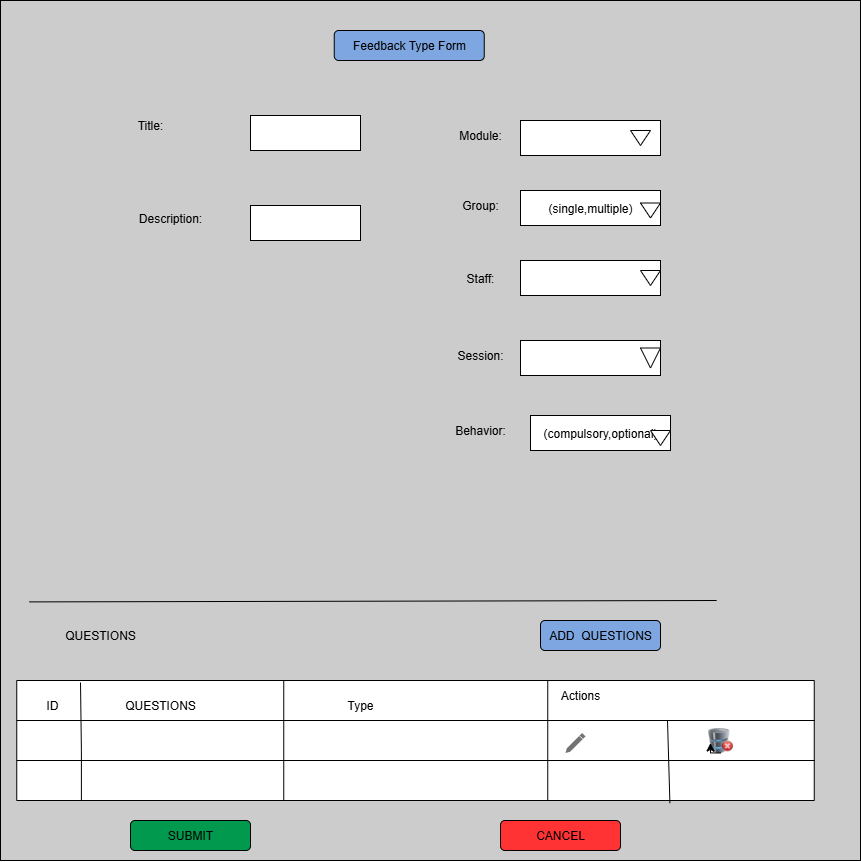

The diagram above was exported from draw.io. Its source (the exported page's mxGraphModel, read from the mxfile embedded in the PNG):
<mxGraphModel dx="1123" dy="737" grid="1" gridSize="10" guides="1" tooltips="1" connect="1" arrows="1" fold="1" page="1" pageScale="1" pageWidth="850" pageHeight="1100" math="0" shadow="0">
  <root>
    <mxCell id="0" />
    <mxCell id="1" parent="0" />
    <mxCell id="m7OSbjAXdEdA0iwEsBgR-8" value="" style="endArrow=classic;html=1;rounded=0;" parent="1" edge="1">
      <mxGeometry width="50" height="50" relative="1" as="geometry">
        <mxPoint x="420" y="270" as="sourcePoint" />
        <mxPoint x="430" y="260" as="targetPoint" />
      </mxGeometry>
    </mxCell>
    <mxCell id="m7OSbjAXdEdA0iwEsBgR-16" value="" style="whiteSpace=wrap;html=1;aspect=fixed;fillColor=#CCCCCC;" parent="1" vertex="1">
      <mxGeometry x="20" y="180" width="860" height="860" as="geometry" />
    </mxCell>
    <mxCell id="m7OSbjAXdEdA0iwEsBgR-17" value="Feedback Type Form" style="rounded=1;whiteSpace=wrap;html=1;fillColor=#7EA6E0;" parent="1" vertex="1">
      <mxGeometry x="353.75" y="210" width="150" height="30" as="geometry" />
    </mxCell>
    <mxCell id="m7OSbjAXdEdA0iwEsBgR-22" style="edgeStyle=orthogonalEdgeStyle;rounded=0;orthogonalLoop=1;jettySize=auto;html=1;exitX=0.5;exitY=1;exitDx=0;exitDy=0;" parent="1" edge="1">
      <mxGeometry relative="1" as="geometry">
        <mxPoint x="310" y="370" as="sourcePoint" />
        <mxPoint x="310" y="370" as="targetPoint" />
      </mxGeometry>
    </mxCell>
    <mxCell id="m7OSbjAXdEdA0iwEsBgR-25" value="Title:" style="text;html=1;align=center;verticalAlign=middle;whiteSpace=wrap;rounded=0;fillColor=#CCCCCC;" parent="1" vertex="1">
      <mxGeometry x="120" y="290" width="100" height="30" as="geometry" />
    </mxCell>
    <mxCell id="m7OSbjAXdEdA0iwEsBgR-30" style="edgeStyle=orthogonalEdgeStyle;rounded=0;orthogonalLoop=1;jettySize=auto;html=1;exitX=0.5;exitY=1;exitDx=0;exitDy=0;" parent="1" edge="1">
      <mxGeometry relative="1" as="geometry">
        <mxPoint x="280" y="320" as="sourcePoint" />
        <mxPoint x="280" y="320" as="targetPoint" />
      </mxGeometry>
    </mxCell>
    <mxCell id="m7OSbjAXdEdA0iwEsBgR-31" value="Description:" style="text;html=1;align=center;verticalAlign=middle;whiteSpace=wrap;rounded=0;fillColor=#CCCCCC;" parent="1" vertex="1">
      <mxGeometry x="140" y="382.5" width="100" height="30" as="geometry" />
    </mxCell>
    <mxCell id="m7OSbjAXdEdA0iwEsBgR-38" value="Module:" style="text;html=1;align=center;verticalAlign=middle;whiteSpace=wrap;rounded=0;fillColor=#CCCCCC;" parent="1" vertex="1">
      <mxGeometry x="470" y="300" width="60" height="30" as="geometry" />
    </mxCell>
    <mxCell id="m7OSbjAXdEdA0iwEsBgR-42" value="Group:" style="text;html=1;align=center;verticalAlign=middle;whiteSpace=wrap;rounded=0;fillColor=#CCCCCC;" parent="1" vertex="1">
      <mxGeometry x="470" y="370" width="60" height="30" as="geometry" />
    </mxCell>
    <mxCell id="m7OSbjAXdEdA0iwEsBgR-64" value="" style="rounded=0;whiteSpace=wrap;html=1;" parent="1" vertex="1">
      <mxGeometry x="270" y="295" width="110" height="35" as="geometry" />
    </mxCell>
    <mxCell id="m7OSbjAXdEdA0iwEsBgR-66" value="Staff:" style="text;html=1;align=center;verticalAlign=middle;whiteSpace=wrap;rounded=0;fillColor=#CCCCCC;" parent="1" vertex="1">
      <mxGeometry x="470" y="442.5" width="60" height="30" as="geometry" />
    </mxCell>
    <mxCell id="m7OSbjAXdEdA0iwEsBgR-75" value="Session:" style="text;html=1;align=center;verticalAlign=middle;whiteSpace=wrap;rounded=0;fillColor=#CCCCCC;" parent="1" vertex="1">
      <mxGeometry x="470" y="520" width="60" height="30" as="geometry" />
    </mxCell>
    <mxCell id="m7OSbjAXdEdA0iwEsBgR-78" value="Behavior:" style="text;html=1;align=center;verticalAlign=middle;whiteSpace=wrap;rounded=0;fillColor=#CCCCCC;" parent="1" vertex="1">
      <mxGeometry x="470" y="595" width="60" height="30" as="geometry" />
    </mxCell>
    <mxCell id="m7OSbjAXdEdA0iwEsBgR-84" value="ADD&amp;nbsp; QUESTIONS" style="rounded=1;whiteSpace=wrap;html=1;fillColor=#7EA6E0;" parent="1" vertex="1">
      <mxGeometry x="560" y="800" width="120" height="30" as="geometry" />
    </mxCell>
    <mxCell id="m7OSbjAXdEdA0iwEsBgR-85" value="QUESTIONS" style="text;html=1;align=center;verticalAlign=middle;whiteSpace=wrap;rounded=0;" parent="1" vertex="1">
      <mxGeometry x="80" y="800" width="80" height="30" as="geometry" />
    </mxCell>
    <mxCell id="m7OSbjAXdEdA0iwEsBgR-92" value="" style="endArrow=none;html=1;rounded=0;exitX=0.007;exitY=0.776;exitDx=0;exitDy=0;exitPerimeter=0;entryX=0.989;entryY=0.774;entryDx=0;entryDy=0;entryPerimeter=0;" parent="1" edge="1">
      <mxGeometry width="50" height="50" relative="1" as="geometry">
        <mxPoint x="48.799999999999976" y="781.4000000000001" as="sourcePoint" />
        <mxPoint x="736.1999999999999" y="780.0000000000002" as="targetPoint" />
      </mxGeometry>
    </mxCell>
    <mxCell id="m7OSbjAXdEdA0iwEsBgR-93" value="" style="shape=table;startSize=0;container=1;collapsible=0;childLayout=tableLayout;fontSize=16;" parent="1" vertex="1">
      <mxGeometry x="36.25" y="860" width="797.5" height="119.99999999999977" as="geometry" />
    </mxCell>
    <mxCell id="m7OSbjAXdEdA0iwEsBgR-94" value="" style="shape=tableRow;horizontal=0;startSize=0;swimlaneHead=0;swimlaneBody=0;strokeColor=inherit;top=0;left=0;bottom=0;right=0;collapsible=0;dropTarget=0;fillColor=none;points=[[0,0.5],[1,0.5]];portConstraint=eastwest;fontSize=16;" parent="m7OSbjAXdEdA0iwEsBgR-93" vertex="1">
      <mxGeometry width="797.5" height="40" as="geometry" />
    </mxCell>
    <mxCell id="m7OSbjAXdEdA0iwEsBgR-95" value="" style="shape=partialRectangle;html=1;whiteSpace=wrap;connectable=0;strokeColor=inherit;overflow=hidden;fillColor=none;top=0;left=0;bottom=0;right=0;pointerEvents=1;fontSize=16;" parent="m7OSbjAXdEdA0iwEsBgR-94" vertex="1">
      <mxGeometry width="267" height="40" as="geometry">
        <mxRectangle width="267" height="40" as="alternateBounds" />
      </mxGeometry>
    </mxCell>
    <mxCell id="m7OSbjAXdEdA0iwEsBgR-96" value="" style="shape=partialRectangle;html=1;whiteSpace=wrap;connectable=0;strokeColor=inherit;overflow=hidden;fillColor=none;top=0;left=0;bottom=0;right=0;pointerEvents=1;fontSize=16;" parent="m7OSbjAXdEdA0iwEsBgR-94" vertex="1">
      <mxGeometry x="267" width="264" height="40" as="geometry">
        <mxRectangle width="264" height="40" as="alternateBounds" />
      </mxGeometry>
    </mxCell>
    <mxCell id="m7OSbjAXdEdA0iwEsBgR-97" value="" style="shape=partialRectangle;html=1;whiteSpace=wrap;connectable=0;strokeColor=inherit;overflow=hidden;fillColor=none;top=0;left=0;bottom=0;right=0;pointerEvents=1;fontSize=16;" parent="m7OSbjAXdEdA0iwEsBgR-94" vertex="1">
      <mxGeometry x="531" width="267" height="40" as="geometry">
        <mxRectangle width="267" height="40" as="alternateBounds" />
      </mxGeometry>
    </mxCell>
    <mxCell id="m7OSbjAXdEdA0iwEsBgR-98" value="" style="shape=tableRow;horizontal=0;startSize=0;swimlaneHead=0;swimlaneBody=0;strokeColor=inherit;top=0;left=0;bottom=0;right=0;collapsible=0;dropTarget=0;fillColor=none;points=[[0,0.5],[1,0.5]];portConstraint=eastwest;fontSize=16;" parent="m7OSbjAXdEdA0iwEsBgR-93" vertex="1">
      <mxGeometry y="40" width="797.5" height="40" as="geometry" />
    </mxCell>
    <mxCell id="m7OSbjAXdEdA0iwEsBgR-99" value="" style="shape=partialRectangle;html=1;whiteSpace=wrap;connectable=0;strokeColor=inherit;overflow=hidden;fillColor=none;top=0;left=0;bottom=0;right=0;pointerEvents=1;fontSize=16;" parent="m7OSbjAXdEdA0iwEsBgR-98" vertex="1">
      <mxGeometry width="267" height="40" as="geometry">
        <mxRectangle width="267" height="40" as="alternateBounds" />
      </mxGeometry>
    </mxCell>
    <mxCell id="m7OSbjAXdEdA0iwEsBgR-100" value="" style="shape=partialRectangle;html=1;whiteSpace=wrap;connectable=0;strokeColor=inherit;overflow=hidden;fillColor=none;top=0;left=0;bottom=0;right=0;pointerEvents=1;fontSize=16;" parent="m7OSbjAXdEdA0iwEsBgR-98" vertex="1">
      <mxGeometry x="267" width="264" height="40" as="geometry">
        <mxRectangle width="264" height="40" as="alternateBounds" />
      </mxGeometry>
    </mxCell>
    <mxCell id="m7OSbjAXdEdA0iwEsBgR-101" value="" style="shape=partialRectangle;html=1;whiteSpace=wrap;connectable=0;strokeColor=inherit;overflow=hidden;fillColor=none;top=0;left=0;bottom=0;right=0;pointerEvents=1;fontSize=16;" parent="m7OSbjAXdEdA0iwEsBgR-98" vertex="1">
      <mxGeometry x="531" width="267" height="40" as="geometry">
        <mxRectangle width="267" height="40" as="alternateBounds" />
      </mxGeometry>
    </mxCell>
    <mxCell id="m7OSbjAXdEdA0iwEsBgR-102" value="" style="shape=tableRow;horizontal=0;startSize=0;swimlaneHead=0;swimlaneBody=0;strokeColor=inherit;top=0;left=0;bottom=0;right=0;collapsible=0;dropTarget=0;fillColor=none;points=[[0,0.5],[1,0.5]];portConstraint=eastwest;fontSize=16;" parent="m7OSbjAXdEdA0iwEsBgR-93" vertex="1">
      <mxGeometry y="80" width="797.5" height="40" as="geometry" />
    </mxCell>
    <mxCell id="m7OSbjAXdEdA0iwEsBgR-103" value="" style="shape=partialRectangle;html=1;whiteSpace=wrap;connectable=0;strokeColor=inherit;overflow=hidden;fillColor=none;top=0;left=0;bottom=0;right=0;pointerEvents=1;fontSize=16;" parent="m7OSbjAXdEdA0iwEsBgR-102" vertex="1">
      <mxGeometry width="267" height="40" as="geometry">
        <mxRectangle width="267" height="40" as="alternateBounds" />
      </mxGeometry>
    </mxCell>
    <mxCell id="m7OSbjAXdEdA0iwEsBgR-104" value="" style="shape=partialRectangle;html=1;whiteSpace=wrap;connectable=0;strokeColor=inherit;overflow=hidden;fillColor=none;top=0;left=0;bottom=0;right=0;pointerEvents=1;fontSize=16;" parent="m7OSbjAXdEdA0iwEsBgR-102" vertex="1">
      <mxGeometry x="267" width="264" height="40" as="geometry">
        <mxRectangle width="264" height="40" as="alternateBounds" />
      </mxGeometry>
    </mxCell>
    <mxCell id="m7OSbjAXdEdA0iwEsBgR-105" value="" style="shape=partialRectangle;html=1;whiteSpace=wrap;connectable=0;strokeColor=inherit;overflow=hidden;fillColor=none;top=0;left=0;bottom=0;right=0;pointerEvents=1;fontSize=16;" parent="m7OSbjAXdEdA0iwEsBgR-102" vertex="1">
      <mxGeometry x="531" width="267" height="40" as="geometry">
        <mxRectangle width="267" height="40" as="alternateBounds" />
      </mxGeometry>
    </mxCell>
    <mxCell id="m7OSbjAXdEdA0iwEsBgR-112" value="" style="endArrow=none;html=1;rounded=0;exitX=0.816;exitY=0;exitDx=0;exitDy=0;exitPerimeter=0;entryX=0.819;entryY=1.067;entryDx=0;entryDy=0;entryPerimeter=0;" parent="m7OSbjAXdEdA0iwEsBgR-93" source="m7OSbjAXdEdA0iwEsBgR-98" target="m7OSbjAXdEdA0iwEsBgR-102" edge="1">
      <mxGeometry width="50" height="50" relative="1" as="geometry">
        <mxPoint x="317.5" as="sourcePoint" />
        <mxPoint x="367.5" y="-50" as="targetPoint" />
      </mxGeometry>
    </mxCell>
    <mxCell id="m7OSbjAXdEdA0iwEsBgR-106" value="" style="endArrow=none;html=1;rounded=0;exitX=0.038;exitY=0.05;exitDx=0;exitDy=0;exitPerimeter=0;" parent="1" edge="1">
      <mxGeometry relative="1" as="geometry">
        <mxPoint x="100.00000000000003" y="862" as="sourcePoint" />
        <mxPoint x="100.9" y="980" as="targetPoint" />
        <Array as="points">
          <mxPoint x="100.9" y="930" />
        </Array>
      </mxGeometry>
    </mxCell>
    <mxCell id="m7OSbjAXdEdA0iwEsBgR-108" value="ID" style="text;html=1;align=center;verticalAlign=middle;whiteSpace=wrap;rounded=0;" parent="1" vertex="1">
      <mxGeometry x="42.5" y="870" width="60" height="30" as="geometry" />
    </mxCell>
    <mxCell id="m7OSbjAXdEdA0iwEsBgR-109" value="QUESTIONS" style="text;html=1;align=center;verticalAlign=middle;whiteSpace=wrap;rounded=0;" parent="1" vertex="1">
      <mxGeometry x="150" y="870" width="60" height="30" as="geometry" />
    </mxCell>
    <mxCell id="m7OSbjAXdEdA0iwEsBgR-110" value="Type" style="text;html=1;align=center;verticalAlign=middle;whiteSpace=wrap;rounded=0;" parent="1" vertex="1">
      <mxGeometry x="350" y="870" width="60" height="30" as="geometry" />
    </mxCell>
    <mxCell id="m7OSbjAXdEdA0iwEsBgR-111" value="Actions" style="text;html=1;align=center;verticalAlign=middle;whiteSpace=wrap;rounded=0;" parent="1" vertex="1">
      <mxGeometry x="570" y="860" width="60" height="30" as="geometry" />
    </mxCell>
    <mxCell id="m7OSbjAXdEdA0iwEsBgR-114" value="" style="html=1;dashed=0;aspect=fixed;verticalLabelPosition=bottom;verticalAlign=top;align=center;shape=mxgraph.gmdl.edit;strokeColor=none;fillColor=#737373;shadow=0;sketch=0;" parent="1" vertex="1">
      <mxGeometry x="585" y="912.5" width="20" height="20" as="geometry" />
    </mxCell>
    <mxCell id="m7OSbjAXdEdA0iwEsBgR-115" value="" style="image;html=1;image=img/lib/clip_art/computers/Database_Remove_128x128.png" parent="1" vertex="1">
      <mxGeometry x="700" y="907.5" width="80" height="25" as="geometry" />
    </mxCell>
    <mxCell id="m7OSbjAXdEdA0iwEsBgR-116" value="CANCEL" style="rounded=1;whiteSpace=wrap;html=1;fillColor=#FF3333;" parent="1" vertex="1">
      <mxGeometry x="520" y="1000" width="120" height="30" as="geometry" />
    </mxCell>
    <mxCell id="m7OSbjAXdEdA0iwEsBgR-117" value="SUBMIT" style="rounded=1;whiteSpace=wrap;html=1;fillColor=#00994D;" parent="1" vertex="1">
      <mxGeometry x="150" y="1000" width="120" height="30" as="geometry" />
    </mxCell>
    <mxCell id="m7OSbjAXdEdA0iwEsBgR-122" style="edgeStyle=orthogonalEdgeStyle;rounded=0;orthogonalLoop=1;jettySize=auto;html=1;exitX=0.5;exitY=1;exitDx=0;exitDy=0;entryX=0.375;entryY=0.6;entryDx=0;entryDy=0;entryPerimeter=0;" parent="1" source="m7OSbjAXdEdA0iwEsBgR-115" target="m7OSbjAXdEdA0iwEsBgR-115" edge="1">
      <mxGeometry relative="1" as="geometry" />
    </mxCell>
    <mxCell id="m7OSbjAXdEdA0iwEsBgR-125" value="" style="rounded=0;whiteSpace=wrap;html=1;" parent="1" vertex="1">
      <mxGeometry x="270" y="385" width="110" height="35" as="geometry" />
    </mxCell>
    <mxCell id="m7OSbjAXdEdA0iwEsBgR-128" value="" style="rounded=0;whiteSpace=wrap;html=1;" parent="1" vertex="1">
      <mxGeometry x="540" y="520" width="140" height="35" as="geometry" />
    </mxCell>
    <mxCell id="m7OSbjAXdEdA0iwEsBgR-130" value="" style="triangle;whiteSpace=wrap;html=1;direction=south;" parent="1" vertex="1">
      <mxGeometry x="660" y="527.5" width="20" height="20" as="geometry" />
    </mxCell>
    <mxCell id="m7OSbjAXdEdA0iwEsBgR-142" value="(single,multiple)" style="rounded=0;whiteSpace=wrap;html=1;" parent="1" vertex="1">
      <mxGeometry x="540" y="370" width="140" height="35" as="geometry" />
    </mxCell>
    <mxCell id="m7OSbjAXdEdA0iwEsBgR-146" value="" style="rounded=0;whiteSpace=wrap;html=1;" parent="1" vertex="1">
      <mxGeometry x="540" y="440" width="140" height="35" as="geometry" />
    </mxCell>
    <mxCell id="m7OSbjAXdEdA0iwEsBgR-147" value="(compulsory,optional)" style="rounded=0;whiteSpace=wrap;html=1;" parent="1" vertex="1">
      <mxGeometry x="550" y="595" width="140" height="35" as="geometry" />
    </mxCell>
    <mxCell id="m7OSbjAXdEdA0iwEsBgR-148" value="" style="triangle;whiteSpace=wrap;html=1;direction=south;" parent="1" vertex="1">
      <mxGeometry x="660" y="382.5" width="20" height="15" as="geometry" />
    </mxCell>
    <mxCell id="m7OSbjAXdEdA0iwEsBgR-149" value="" style="triangle;whiteSpace=wrap;html=1;direction=south;" parent="1" vertex="1">
      <mxGeometry x="660" y="450" width="20" height="15" as="geometry" />
    </mxCell>
    <mxCell id="m7OSbjAXdEdA0iwEsBgR-150" value="" style="triangle;whiteSpace=wrap;html=1;direction=south;" parent="1" vertex="1">
      <mxGeometry x="670" y="610" width="20" height="15" as="geometry" />
    </mxCell>
    <mxCell id="2-GP80WSV2ADlunH813d-3" value="" style="rounded=0;whiteSpace=wrap;html=1;" parent="1" vertex="1">
      <mxGeometry x="540" y="300" width="140" height="35" as="geometry" />
    </mxCell>
    <mxCell id="2-GP80WSV2ADlunH813d-4" value="" style="triangle;whiteSpace=wrap;html=1;direction=south;" parent="1" vertex="1">
      <mxGeometry x="650" y="310" width="20" height="15" as="geometry" />
    </mxCell>
  </root>
</mxGraphModel>